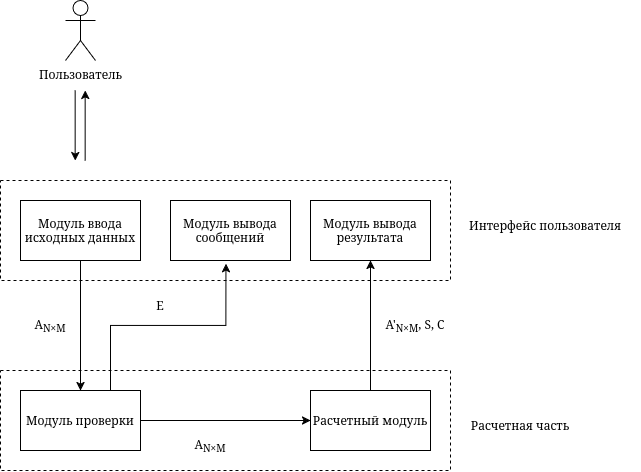

The diagram above was exported from draw.io. Its source (the exported page's mxGraphModel, read from the mxfile embedded in the PNG):
<mxGraphModel dx="1362" dy="787" grid="1" gridSize="10" guides="1" tooltips="1" connect="1" arrows="1" fold="1" page="1" pageScale="1" pageWidth="827" pageHeight="1169" math="0" shadow="0">
  <root>
    <mxCell id="0" />
    <mxCell id="1" parent="0" />
    <mxCell id="W3zA9K-BaeY751_2cUKt-11" parent="1" style="shape=umlActor;verticalLabelPosition=bottom;verticalAlign=top;outlineConnect=0;labelPosition=center;align=center;html=1;" value="Пользователь" vertex="1">
      <mxGeometry height="60" width="30" x="135" as="geometry" />
    </mxCell>
    <mxCell id="W3zA9K-BaeY751_2cUKt-16" edge="1" parent="1" source="W3zA9K-BaeY751_2cUKt-14" style="edgeStyle=orthogonalEdgeStyle;rounded=0;orthogonalLoop=1;jettySize=auto;html=1;exitX=0.5;exitY=1;exitDx=0;exitDy=0;entryX=0.5;entryY=0;entryDx=0;entryDy=0;" target="W3zA9K-BaeY751_2cUKt-15">
      <mxGeometry relative="1" as="geometry" />
    </mxCell>
    <mxCell id="W3zA9K-BaeY751_2cUKt-14" parent="1" style="rounded=0;whiteSpace=wrap;html=1;" value="Модуль ввода исходных данных" vertex="1">
      <mxGeometry height="60" width="120" x="90" y="200" as="geometry" />
    </mxCell>
    <mxCell id="W3zA9K-BaeY751_2cUKt-24" edge="1" parent="1" source="W3zA9K-BaeY751_2cUKt-15" style="edgeStyle=orthogonalEdgeStyle;rounded=0;orthogonalLoop=1;jettySize=auto;html=1;exitX=1;exitY=0.5;exitDx=0;exitDy=0;entryX=0;entryY=0.5;entryDx=0;entryDy=0;" target="W3zA9K-BaeY751_2cUKt-23">
      <mxGeometry relative="1" as="geometry" />
    </mxCell>
    <mxCell id="W3zA9K-BaeY751_2cUKt-15" parent="1" style="rounded=0;whiteSpace=wrap;html=1;" value="Модуль проверки" vertex="1">
      <mxGeometry height="60" width="120" x="90" y="390" as="geometry" />
    </mxCell>
    <mxCell id="W3zA9K-BaeY751_2cUKt-20" parent="1" style="whiteSpace=wrap;html=1;" value="Модуль вывода сообщений" vertex="1">
      <mxGeometry height="60" width="120" x="240" y="200" as="geometry" />
    </mxCell>
    <mxCell id="W3zA9K-BaeY751_2cUKt-21" edge="1" parent="1" source="W3zA9K-BaeY751_2cUKt-15" style="edgeStyle=orthogonalEdgeStyle;rounded=0;orthogonalLoop=1;jettySize=auto;html=1;exitX=0.75;exitY=0;exitDx=0;exitDy=0;entryX=0.462;entryY=1.053;entryDx=0;entryDy=0;entryPerimeter=0;" target="W3zA9K-BaeY751_2cUKt-20">
      <mxGeometry relative="1" as="geometry">
        <Array as="points">
          <mxPoint x="180" y="325" />
          <mxPoint x="295" y="325" />
        </Array>
      </mxGeometry>
    </mxCell>
    <mxCell id="W3zA9K-BaeY751_2cUKt-26" edge="1" parent="1" source="W3zA9K-BaeY751_2cUKt-23" style="edgeStyle=orthogonalEdgeStyle;rounded=0;orthogonalLoop=1;jettySize=auto;html=1;" target="W3zA9K-BaeY751_2cUKt-25" value="">
      <mxGeometry relative="1" as="geometry" />
    </mxCell>
    <mxCell id="W3zA9K-BaeY751_2cUKt-23" parent="1" style="rounded=0;whiteSpace=wrap;html=1;" value="Расчетный модуль" vertex="1">
      <mxGeometry height="60" width="120" x="380" y="390" as="geometry" />
    </mxCell>
    <mxCell id="W3zA9K-BaeY751_2cUKt-25" parent="1" style="rounded=0;whiteSpace=wrap;html=1;" value="Модуль вывода результата" vertex="1">
      <mxGeometry height="60" width="120" x="380" y="200" as="geometry" />
    </mxCell>
    <mxCell id="W3zA9K-BaeY751_2cUKt-27" parent="1" style="text;html=1;whiteSpace=wrap;strokeColor=none;fillColor=none;align=center;verticalAlign=middle;rounded=0;" value="E" vertex="1">
      <mxGeometry height="30" width="60" x="200" y="290" as="geometry" />
    </mxCell>
    <mxCell id="W3zA9K-BaeY751_2cUKt-28" parent="1" style="text;html=1;whiteSpace=wrap;strokeColor=none;fillColor=none;align=center;verticalAlign=middle;rounded=0;" value="A&lt;sub&gt;N×&lt;/sub&gt;&lt;sub&gt;M&lt;/sub&gt;" vertex="1">
      <mxGeometry height="30" width="60" x="90" y="310" as="geometry" />
    </mxCell>
    <mxCell id="W3zA9K-BaeY751_2cUKt-29" parent="1" style="text;html=1;whiteSpace=wrap;strokeColor=none;fillColor=none;align=center;verticalAlign=middle;rounded=0;" value="A&lt;sub&gt;N×&lt;/sub&gt;&lt;sub&gt;M&lt;/sub&gt;" vertex="1">
      <mxGeometry height="30" width="60" x="250" y="430" as="geometry" />
    </mxCell>
    <mxCell id="W3zA9K-BaeY751_2cUKt-30" parent="1" style="text;html=1;whiteSpace=wrap;strokeColor=none;fillColor=none;align=center;verticalAlign=middle;rounded=0;" value="A'&lt;sub&gt;N×&lt;/sub&gt;&lt;sub&gt;M&lt;/sub&gt;, S, C" vertex="1">
      <mxGeometry height="30" width="70" x="450" y="310" as="geometry" />
    </mxCell>
    <mxCell id="W3zA9K-BaeY751_2cUKt-32" edge="1" parent="1" style="endArrow=none;dashed=1;html=1;rounded=0;" value="">
      <mxGeometry height="50" relative="1" width="50" as="geometry">
        <Array as="points">
          <mxPoint x="70" y="470" />
          <mxPoint x="70" y="370" />
          <mxPoint x="520" y="370" />
        </Array>
        <mxPoint x="520" y="470" as="sourcePoint" />
        <mxPoint x="520" y="470" as="targetPoint" />
      </mxGeometry>
    </mxCell>
    <mxCell id="W3zA9K-BaeY751_2cUKt-33" parent="1" style="text;html=1;whiteSpace=wrap;strokeColor=none;fillColor=none;align=center;verticalAlign=middle;rounded=0;" value="Расчетная часть" vertex="1">
      <mxGeometry height="30" width="120" x="530" y="410" as="geometry" />
    </mxCell>
    <mxCell id="W3zA9K-BaeY751_2cUKt-36" edge="1" parent="1" style="endArrow=none;dashed=1;html=1;rounded=0;" value="">
      <mxGeometry height="50" relative="1" width="50" as="geometry">
        <Array as="points">
          <mxPoint x="70" y="180" />
          <mxPoint x="520" y="180" />
          <mxPoint x="520" y="280" />
        </Array>
        <mxPoint x="70" y="280" as="sourcePoint" />
        <mxPoint x="70" y="280" as="targetPoint" />
      </mxGeometry>
    </mxCell>
    <mxCell id="W3zA9K-BaeY751_2cUKt-37" parent="1" style="text;html=1;whiteSpace=wrap;strokeColor=none;fillColor=none;align=center;verticalAlign=middle;rounded=0;" value="Интерфейс пользователя" vertex="1">
      <mxGeometry height="30" width="190" x="520" y="210" as="geometry" />
    </mxCell>
    <mxCell id="W3zA9K-BaeY751_2cUKt-38" edge="1" parent="1" style="endArrow=classic;html=1;rounded=0;" value="">
      <mxGeometry height="50" relative="1" width="50" as="geometry">
        <mxPoint x="144.66000000000003" y="90" as="sourcePoint" />
        <mxPoint x="144.66000000000003" y="160" as="targetPoint" />
      </mxGeometry>
    </mxCell>
    <mxCell id="W3zA9K-BaeY751_2cUKt-39" edge="1" parent="1" style="endArrow=classic;html=1;rounded=0;" value="">
      <mxGeometry height="50" relative="1" width="50" as="geometry">
        <mxPoint x="154.66000000000003" y="160" as="sourcePoint" />
        <mxPoint x="154.66000000000003" y="90" as="targetPoint" />
      </mxGeometry>
    </mxCell>
  </root>
</mxGraphModel>